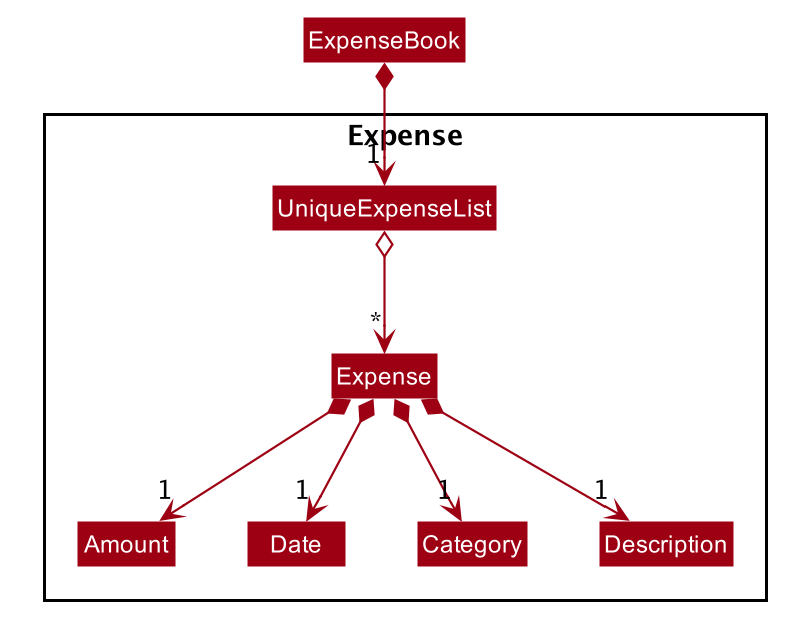

The diagram above was rendered by PlantUML. Its source (embedded in the PNG):
@startuml








skinparam BackgroundColor #FFFFFFF

skinparam Shadowing false

skinparam Class {
    FontColor #FFFFFF
    BorderThickness 1
    BorderColor #FFFFFF
    StereotypeFontColor #FFFFFF
    FontName Arial
}

skinparam Actor {
    BorderColor #000000
    Color #000000
    FontName Arial
}

skinparam Sequence {
    MessageAlign center
    BoxFontSize 15
    BoxPadding 0
    BoxFontColor #FFFFFF
    FontName Arial
}

skinparam Participant {
    FontColor #FFFFFFF
    Padding 20
}

skinparam MinClassWidth 50
skinparam ParticipantPadding 10
skinparam Shadowing false
skinparam DefaultTextAlignment center
skinparam packageStyle Rectangle

hide footbox
hide members
hide circle
skinparam arrowThickness 1.1
skinparam arrowColor #9D0012
skinparam classBackgroundColor #9D0012


Class ExpenseBook


Package Expense <<Rectangle>>{
Class Expense
Class Amount
Class Date
Class Category
Class Description
Class UniqueExpenseList

ExpenseBook *--> "1" UniqueExpenseList
UniqueExpenseList o--> "*" Expense
Expense *--> "1" Amount
Expense *--> "1" Date
Expense *--> "1" Category
Expense *--> "1" Description

@enduml